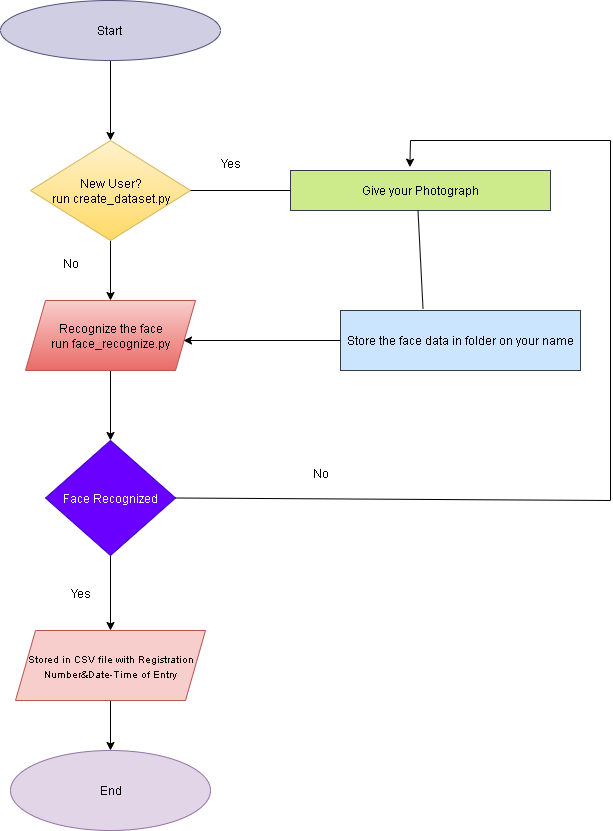

The diagram above was exported from draw.io. Its source (the exported page's mxGraphModel, read from the mxfile embedded in the PNG):
<mxGraphModel dx="1718" dy="782" grid="1" gridSize="10" guides="1" tooltips="1" connect="1" arrows="1" fold="1" page="1" pageScale="1" pageWidth="850" pageHeight="1100" math="0" shadow="0">
  <root>
    <mxCell id="0" />
    <mxCell id="1" parent="0" />
    <mxCell id="QyzmCtc83J-R7py9IYaG-3" value="" style="edgeStyle=orthogonalEdgeStyle;rounded=0;orthogonalLoop=1;jettySize=auto;html=1;" parent="1" source="QyzmCtc83J-R7py9IYaG-1" target="QyzmCtc83J-R7py9IYaG-2" edge="1">
      <mxGeometry relative="1" as="geometry" />
    </mxCell>
    <mxCell id="QyzmCtc83J-R7py9IYaG-1" value="Start&amp;nbsp;" style="ellipse;whiteSpace=wrap;html=1;fillColor=#d0cee2;strokeColor=#56517e;" parent="1" vertex="1">
      <mxGeometry x="310" y="60" width="220" height="60" as="geometry" />
    </mxCell>
    <mxCell id="QyzmCtc83J-R7py9IYaG-6" value="" style="edgeStyle=orthogonalEdgeStyle;rounded=0;orthogonalLoop=1;jettySize=auto;html=1;" parent="1" source="QyzmCtc83J-R7py9IYaG-2" target="QyzmCtc83J-R7py9IYaG-5" edge="1">
      <mxGeometry relative="1" as="geometry" />
    </mxCell>
    <mxCell id="QyzmCtc83J-R7py9IYaG-2" value="New User?&lt;div&gt;run create_dataset.py&lt;/div&gt;" style="rhombus;whiteSpace=wrap;html=1;fillColor=#fff2cc;gradientColor=#ffd966;strokeColor=#d6b656;" parent="1" vertex="1">
      <mxGeometry x="340" y="200" width="160" height="100" as="geometry" />
    </mxCell>
    <mxCell id="QyzmCtc83J-R7py9IYaG-8" value="" style="edgeStyle=orthogonalEdgeStyle;rounded=0;orthogonalLoop=1;jettySize=auto;html=1;" parent="1" source="QyzmCtc83J-R7py9IYaG-5" target="QyzmCtc83J-R7py9IYaG-7" edge="1">
      <mxGeometry relative="1" as="geometry" />
    </mxCell>
    <mxCell id="QyzmCtc83J-R7py9IYaG-5" value="Recognize the face&lt;div&gt;run face_recognize.py&lt;/div&gt;" style="shape=parallelogram;perimeter=parallelogramPerimeter;whiteSpace=wrap;html=1;fixedSize=1;fillColor=#f8cecc;gradientColor=#ea6b66;strokeColor=#b85450;" parent="1" vertex="1">
      <mxGeometry x="335" y="360" width="170" height="70" as="geometry" />
    </mxCell>
    <mxCell id="QyzmCtc83J-R7py9IYaG-10" value="" style="edgeStyle=orthogonalEdgeStyle;rounded=0;orthogonalLoop=1;jettySize=auto;html=1;" parent="1" source="QyzmCtc83J-R7py9IYaG-7" target="QyzmCtc83J-R7py9IYaG-9" edge="1">
      <mxGeometry relative="1" as="geometry" />
    </mxCell>
    <mxCell id="QyzmCtc83J-R7py9IYaG-7" value="Face Recognized" style="rhombus;whiteSpace=wrap;html=1;fillColor=#6a00ff;fontColor=#ffffff;strokeColor=#3700CC;" parent="1" vertex="1">
      <mxGeometry x="355" y="500" width="130" height="115" as="geometry" />
    </mxCell>
    <mxCell id="QyzmCtc83J-R7py9IYaG-12" value="" style="edgeStyle=orthogonalEdgeStyle;rounded=0;orthogonalLoop=1;jettySize=auto;html=1;" parent="1" source="QyzmCtc83J-R7py9IYaG-9" target="QyzmCtc83J-R7py9IYaG-11" edge="1">
      <mxGeometry relative="1" as="geometry" />
    </mxCell>
    <mxCell id="QyzmCtc83J-R7py9IYaG-9" value="&lt;font style=&quot;font-size: 10px;&quot;&gt;Stored in CSV file with Registration Number&amp;amp;Date-Time of Entry&lt;/font&gt;" style="shape=parallelogram;perimeter=parallelogramPerimeter;whiteSpace=wrap;html=1;fixedSize=1;fillColor=#f8cecc;strokeColor=#b85450;" parent="1" vertex="1">
      <mxGeometry x="325" y="690" width="190" height="70" as="geometry" />
    </mxCell>
    <mxCell id="QyzmCtc83J-R7py9IYaG-11" value="End" style="ellipse;whiteSpace=wrap;html=1;fillColor=#e1d5e7;strokeColor=#9673a6;" parent="1" vertex="1">
      <mxGeometry x="320" y="810" width="200" height="80" as="geometry" />
    </mxCell>
    <mxCell id="QyzmCtc83J-R7py9IYaG-13" value="Give your Photograph" style="whiteSpace=wrap;html=1;fillColor=#cdeb8b;strokeColor=#36393d;" parent="1" vertex="1">
      <mxGeometry x="600" y="230" width="260" height="40" as="geometry" />
    </mxCell>
    <mxCell id="QyzmCtc83J-R7py9IYaG-15" value="Store the face data in folder on your name" style="whiteSpace=wrap;html=1;fillColor=#cce5ff;strokeColor=#36393d;" parent="1" vertex="1">
      <mxGeometry x="650" y="370" width="240" height="60" as="geometry" />
    </mxCell>
    <mxCell id="QyzmCtc83J-R7py9IYaG-19" value="" style="endArrow=none;html=1;rounded=0;exitX=1;exitY=0.5;exitDx=0;exitDy=0;entryX=0;entryY=0.5;entryDx=0;entryDy=0;" parent="1" source="QyzmCtc83J-R7py9IYaG-2" target="QyzmCtc83J-R7py9IYaG-13" edge="1">
      <mxGeometry width="50" height="50" relative="1" as="geometry">
        <mxPoint x="520" y="310" as="sourcePoint" />
        <mxPoint x="570" y="260" as="targetPoint" />
      </mxGeometry>
    </mxCell>
    <mxCell id="QyzmCtc83J-R7py9IYaG-21" value="" style="endArrow=none;html=1;rounded=0;exitX=1;exitY=0.5;exitDx=0;exitDy=0;" parent="1" source="QyzmCtc83J-R7py9IYaG-7" edge="1">
      <mxGeometry width="50" height="50" relative="1" as="geometry">
        <mxPoint x="490" y="558" as="sourcePoint" />
        <mxPoint x="920" y="560" as="targetPoint" />
      </mxGeometry>
    </mxCell>
    <mxCell id="QyzmCtc83J-R7py9IYaG-22" value="" style="endArrow=none;html=1;rounded=0;" parent="1" edge="1">
      <mxGeometry width="50" height="50" relative="1" as="geometry">
        <mxPoint x="920" y="560" as="sourcePoint" />
        <mxPoint x="920" y="200" as="targetPoint" />
      </mxGeometry>
    </mxCell>
    <mxCell id="QyzmCtc83J-R7py9IYaG-23" value="" style="endArrow=none;html=1;rounded=0;" parent="1" edge="1">
      <mxGeometry width="50" height="50" relative="1" as="geometry">
        <mxPoint x="720" y="200" as="sourcePoint" />
        <mxPoint x="920" y="200" as="targetPoint" />
      </mxGeometry>
    </mxCell>
    <mxCell id="QyzmCtc83J-R7py9IYaG-24" value="" style="endArrow=classic;html=1;rounded=0;entryX=0.459;entryY=-0.083;entryDx=0;entryDy=0;entryPerimeter=0;" parent="1" target="QyzmCtc83J-R7py9IYaG-13" edge="1">
      <mxGeometry width="50" height="50" relative="1" as="geometry">
        <mxPoint x="720" y="200" as="sourcePoint" />
        <mxPoint x="710" y="210" as="targetPoint" />
        <Array as="points" />
      </mxGeometry>
    </mxCell>
    <mxCell id="QyzmCtc83J-R7py9IYaG-28" value="" style="endArrow=none;html=1;rounded=0;" parent="1" edge="1">
      <mxGeometry width="50" height="50" relative="1" as="geometry">
        <mxPoint x="732.5" y="368" as="sourcePoint" />
        <mxPoint x="727.5" y="270" as="targetPoint" />
        <Array as="points" />
      </mxGeometry>
    </mxCell>
    <mxCell id="QyzmCtc83J-R7py9IYaG-30" value="" style="endArrow=classic;html=1;rounded=0;exitX=0;exitY=0.5;exitDx=0;exitDy=0;" parent="1" source="QyzmCtc83J-R7py9IYaG-15" edge="1">
      <mxGeometry width="50" height="50" relative="1" as="geometry">
        <mxPoint x="500" y="450" as="sourcePoint" />
        <mxPoint x="493" y="400" as="targetPoint" />
      </mxGeometry>
    </mxCell>
    <mxCell id="QyzmCtc83J-R7py9IYaG-31" value="No" style="text;html=1;align=center;verticalAlign=middle;resizable=0;points=[];autosize=1;strokeColor=none;fillColor=none;" parent="1" vertex="1">
      <mxGeometry x="610" y="518" width="40" height="30" as="geometry" />
    </mxCell>
    <mxCell id="QyzmCtc83J-R7py9IYaG-32" value="Yes" style="text;html=1;align=center;verticalAlign=middle;resizable=0;points=[];autosize=1;strokeColor=none;fillColor=none;" parent="1" vertex="1">
      <mxGeometry x="520" y="208" width="40" height="30" as="geometry" />
    </mxCell>
    <mxCell id="QyzmCtc83J-R7py9IYaG-33" value="Yes" style="text;html=1;align=center;verticalAlign=middle;resizable=0;points=[];autosize=1;strokeColor=none;fillColor=none;" parent="1" vertex="1">
      <mxGeometry x="370" y="638" width="40" height="30" as="geometry" />
    </mxCell>
    <mxCell id="QyzmCtc83J-R7py9IYaG-35" value="No" style="text;html=1;align=center;verticalAlign=middle;resizable=0;points=[];autosize=1;strokeColor=none;fillColor=none;" parent="1" vertex="1">
      <mxGeometry x="360" y="308" width="40" height="30" as="geometry" />
    </mxCell>
  </root>
</mxGraphModel>